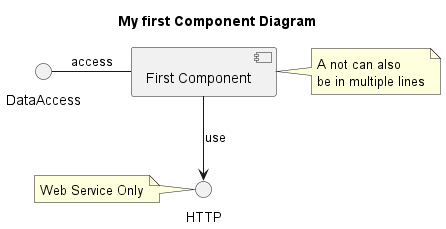

The diagram above was rendered by PlantUML. Its source (embedded in the PNG):
@startuml
title My first Component Diagram
component [First Component] as comp1
interface DataAccess as data
interface HTTP as http

data - comp1: access
comp1 --> http: use

note left of http: Web Service Only

note right of comp1
    A not can also
    be in multiple lines
end note

@enduml